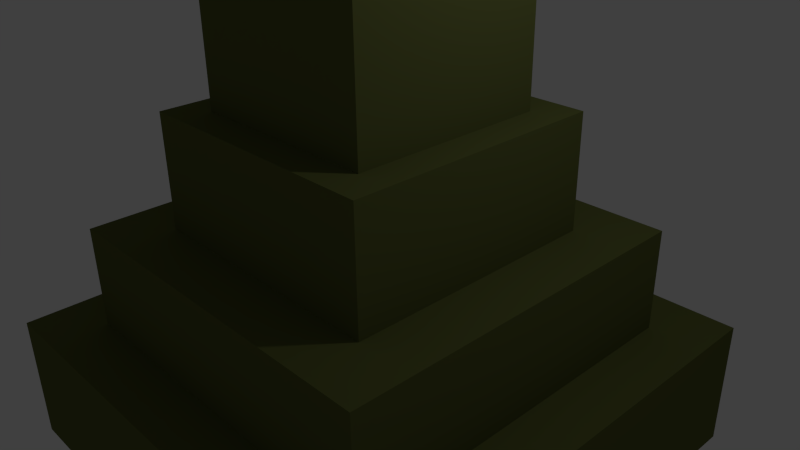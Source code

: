 # Source: Baum_B.blend  (saved by Blender 2.69.0; exported with 4.5.12 LTS)
import bpy
from mathutils import Matrix  # noqa: F401  (used for matrix-valued properties, if any)

bpy.ops.wm.read_factory_settings(use_empty=True)
scene = bpy.context.scene
scene.name = 'Scene'

# ---- collections
col_collection_1 = bpy.data.collections.new('Collection 1'); scene.collection.children.link(col_collection_1)

# ---- materials (node trees are filled in below, after node groups)
mat_material = bpy.data.materials.new('Material')
mat_material.alpha_threshold = 0.0
mat_material.use_transparent_shadow = False
mat_material.diffuse_color = (0.1221, 0.1384, 0.03955, 1.0)
mat_material.roughness = 0.5
mat_material.specular_intensity = 0.06
mat_material.line_color = (0.0, 0.0, 0.0, 1.0)
mat_material_001 = bpy.data.materials.new('Material.001')
mat_material_001.alpha_threshold = 0.0
mat_material_001.use_transparent_shadow = False
mat_material_001.diffuse_color = (0.02843, 0.01764, 0.005182, 1.0)
mat_material_001.roughness = 0.5
mat_material_001.specular_intensity = 0.06
mat_material_001.line_color = (0.0, 0.0, 0.0, 1.0)

# ---- material node trees

# ---- world
world_world = bpy.data.worlds.new('World'); scene.world = world_world
world_world.color = (0.05088, 0.05088, 0.05088)
world_world.use_sun_shadow = False
world_world.sun_shadow_jitter_overblur = 0.0
world_world.cycles.sampling_method = 'MANUAL'
world_world.cycles.sample_map_resolution = 256

# ---- cameras
cam_camera = bpy.data.cameras.new('Camera')
cam_camera.clip_end = 100.0
cam_camera.lens = 35.0
cam_camera.sensor_width = 32.0
cam_camera.sensor_height = 18.0
cam_camera.ortho_scale = 7.314
cam_camera.dof.focus_distance = 0.0
cam_camera.dof.aperture_fstop = 128.0

# ---- lights
light_lamp = bpy.data.lights.new('Lamp', 'POINT')
light_lamp.transmission_factor = 0.0
light_lamp.cutoff_distance = 30.0
light_lamp.energy = 100.0
light_lamp.shadow_buffer_clip_start = 1.001
light_lamp.shadow_soft_size = 0.1
light_lamp.shadow_maximum_resolution = 0.006
light_lamp.use_absolute_resolution = True
light_lamp.cycles.use_multiple_importance_sampling = False

# ---- meshes
me_cube_006 = bpy.data.meshes.new('Cube.006')
me_cube_006.from_pydata([(1.0, 1.0, -0.1775), (1.0, -1.0, -0.1775), (-1.0, -1.0, -0.1775), (-1.0, 1.0, -0.1775), (1.0, 1.0, 1.0), (1.0, -1.0, 1.0), (-1.0, -1.0, 1.0), (-1.0, 1.0, 1.0)], [], [(0, 1, 2, 3), (4, 7, 6, 5), (0, 4, 5, 1), (1, 5, 6, 2), (2, 6, 7, 3), (4, 0, 3, 7)])
me_cube_006.polygons.foreach_set('material_index', [1, 1, 1, 1, 1, 1])
me_cube_006.materials.append(mat_material)
me_cube_006.materials.append(mat_material_001)
me_cube_006.use_remesh_preserve_volume = False
me_cube_006.use_remesh_preserve_attributes = False
me_cube_006.use_mirror_vertex_groups = False
me_cube_006.update()
me_cube_005 = bpy.data.meshes.new('Cube.005')
me_cube_005.from_pydata([(1.0, 1.0, -1.0), (1.0, -1.0, -1.0), (-1.0, -1.0, -1.0), (-1.0, 1.0, -1.0), (1.0, 1.0, 1.0), (1.0, -1.0, 1.0), (-1.0, -1.0, 1.0), (-1.0, 1.0, 1.0)], [], [(0, 1, 2, 3), (4, 7, 6, 5), (0, 4, 5, 1), (1, 5, 6, 2), (2, 6, 7, 3), (4, 0, 3, 7)])
me_cube_005.materials.append(mat_material)
me_cube_005.use_remesh_preserve_volume = False
me_cube_005.use_remesh_preserve_attributes = False
me_cube_005.use_mirror_vertex_groups = False
me_cube_005.update()
me_cube_004 = bpy.data.meshes.new('Cube.004')
me_cube_004.from_pydata([(1.0, 1.0, -1.0), (1.0, -1.0, -1.0), (-1.0, -1.0, -1.0), (-1.0, 1.0, -1.0), (1.0, 1.0, 1.0), (1.0, -1.0, 1.0), (-1.0, -1.0, 1.0), (-1.0, 1.0, 1.0)], [], [(0, 1, 2, 3), (4, 7, 6, 5), (0, 4, 5, 1), (1, 5, 6, 2), (2, 6, 7, 3), (4, 0, 3, 7)])
me_cube_004.materials.append(mat_material)
me_cube_004.use_remesh_preserve_volume = False
me_cube_004.use_remesh_preserve_attributes = False
me_cube_004.use_mirror_vertex_groups = False
me_cube_004.update()
me_cube_003 = bpy.data.meshes.new('Cube.003')
me_cube_003.from_pydata([(1.0, 1.0, -1.0), (1.0, -1.0, -1.0), (-1.0, -1.0, -1.0), (-1.0, 1.0, -1.0), (1.0, 1.0, 1.0), (1.0, -1.0, 1.0), (-1.0, -1.0, 1.0), (-1.0, 1.0, 1.0)], [], [(0, 1, 2, 3), (4, 7, 6, 5), (0, 4, 5, 1), (1, 5, 6, 2), (2, 6, 7, 3), (4, 0, 3, 7)])
me_cube_003.materials.append(mat_material)
me_cube_003.use_remesh_preserve_volume = False
me_cube_003.use_remesh_preserve_attributes = False
me_cube_003.use_mirror_vertex_groups = False
me_cube_003.update()
me_cube_002 = bpy.data.meshes.new('Cube.002')
me_cube_002.from_pydata([(1.0, 1.0, -1.0), (1.0, -1.0, -1.0), (-1.0, -1.0, -1.0), (-1.0, 1.0, -1.0), (1.0, 1.0, 1.0), (1.0, -1.0, 1.0), (-1.0, -1.0, 1.0), (-1.0, 1.0, 1.0)], [], [(0, 1, 2, 3), (4, 7, 6, 5), (0, 4, 5, 1), (1, 5, 6, 2), (2, 6, 7, 3), (4, 0, 3, 7)])
me_cube_002.materials.append(mat_material)
me_cube_002.use_remesh_preserve_volume = False
me_cube_002.use_remesh_preserve_attributes = False
me_cube_002.use_mirror_vertex_groups = False
me_cube_002.update()
me_cube_001 = bpy.data.meshes.new('Cube.001')
me_cube_001.from_pydata([(1.0, 1.0, -1.0), (1.0, -1.0, -1.0), (-1.0, -1.0, -1.0), (-1.0, 1.0, -1.0), (1.0, 1.0, 1.0), (1.0, -1.0, 1.0), (-1.0, -1.0, 1.0), (-1.0, 1.0, 1.0)], [], [(0, 1, 2, 3), (4, 7, 6, 5), (0, 4, 5, 1), (1, 5, 6, 2), (2, 6, 7, 3), (4, 0, 3, 7)])
me_cube_001.materials.append(mat_material)
me_cube_001.use_remesh_preserve_volume = False
me_cube_001.use_remesh_preserve_attributes = False
me_cube_001.use_mirror_vertex_groups = False
me_cube_001.update()
me_cube = bpy.data.meshes.new('Cube')
me_cube.from_pydata([(1.0, 1.0, -0.1775), (1.0, -1.0, -0.1775), (-1.0, -1.0, -0.1775), (-1.0, 1.0, -0.1775), (1.0, 1.0, 1.0), (1.0, -1.0, 1.0), (-1.0, -1.0, 1.0), (-1.0, 1.0, 1.0)], [], [(0, 1, 2, 3), (4, 7, 6, 5), (0, 4, 5, 1), (1, 5, 6, 2), (2, 6, 7, 3), (4, 0, 3, 7)])
me_cube.materials.append(mat_material)
me_cube.use_remesh_preserve_volume = False
me_cube.use_remesh_preserve_attributes = False
me_cube.use_mirror_vertex_groups = False
me_cube.update()

# ---- objects
ob_cube_006 = bpy.data.objects.new('Cube.006', me_cube_006)
ob_cube_005 = bpy.data.objects.new('Cube.005', me_cube_005)
ob_cube_004 = bpy.data.objects.new('Cube.004', me_cube_004)
ob_cube_003 = bpy.data.objects.new('Cube.003', me_cube_003)
ob_cube_002 = bpy.data.objects.new('Cube.002', me_cube_002)
ob_cube_001 = bpy.data.objects.new('Cube.001', me_cube_001)
ob_cube = bpy.data.objects.new('Cube', me_cube)
ob_lamp = bpy.data.objects.new('Lamp', light_lamp)
ob_camera = bpy.data.objects.new('Camera', cam_camera)

# ---- transforms, parenting, visibility, modifiers, constraints
ob_cube_006.location = (0.0, 0.0, -4.72)
ob_cube_006.scale = (0.4955, 0.4955, 2.896)
ob_cube_006.lock_rotations_4d = False
ob_cube_006.empty_display_type = 'ARROWS'
ob_cube_006.lineart.crease_threshold = 0.0
ob_cube_005.location = (0.0, 0.0, 3.067)
ob_cube_005.scale = (0.6176, 0.6176, 3.61)
ob_cube_005.lock_rotations_4d = False
ob_cube_005.empty_display_type = 'ARROWS'
ob_cube_005.lineart.crease_threshold = 0.0
ob_cube_004.location = (0.0, 0.0, 1.306)
ob_cube_004.scale = (1.341, 1.341, 2.371)
ob_cube_004.lock_rotations_4d = False
ob_cube_004.empty_display_type = 'ARROWS'
ob_cube_004.lineart.crease_threshold = 0.0
ob_cube_003.location = (0.0, 0.0, 0.5798)
ob_cube_003.scale = (1.784, 1.784, 1.347)
ob_cube_003.lock_rotations_4d = False
ob_cube_003.empty_display_type = 'ARROWS'
ob_cube_003.lineart.crease_threshold = 0.0
ob_cube_002.location = (0.0, 0.0, -0.5322)
ob_cube_002.scale = (2.571, 2.571, 0.8799)
ob_cube_002.lock_rotations_4d = False
ob_cube_002.empty_display_type = 'ARROWS'
ob_cube_002.lineart.crease_threshold = 0.0
ob_cube_001.location = (0.0, 0.0, -1.999)
ob_cube_001.scale = (3.358, 3.358, 0.911)
ob_cube_001.lock_rotations_4d = False
ob_cube_001.empty_display_type = 'ARROWS'
ob_cube_001.lineart.crease_threshold = 0.0
ob_cube.location = (0.0, 0.0, -0.5053)
ob_cube.scale = (0.961, 0.961, 5.616)
ob_cube.lock_rotations_4d = False
ob_cube.empty_display_type = 'ARROWS'
ob_cube.lineart.crease_threshold = 0.0
ob_lamp.location = (4.076, 1.005, 5.904)
ob_lamp.rotation_euler = (0.6503, 0.05522, 1.866)
ob_lamp.lock_rotations_4d = False
ob_lamp.empty_display_type = 'ARROWS'
ob_lamp.color = (0.0, 0.0, 0.0, 0.0)
ob_lamp.lineart.crease_threshold = 0.0
ob_camera.location = (7.481, -6.508, 5.344)
ob_camera.rotation_euler = (1.109, 0.01082, 0.8149)
ob_camera.lock_rotations_4d = False
ob_camera.empty_display_type = 'ARROWS'
ob_camera.color = (0.0, 0.0, 0.0, 0.0)
ob_camera.display_type = 'WIRE'
ob_camera.lineart.crease_threshold = 0.0

# ---- collection membership
col_collection_1.objects.link(ob_cube_006)
col_collection_1.objects.link(ob_cube_005)
col_collection_1.objects.link(ob_cube_004)
col_collection_1.objects.link(ob_cube_003)
col_collection_1.objects.link(ob_cube_002)
col_collection_1.objects.link(ob_cube_001)
col_collection_1.objects.link(ob_cube)
col_collection_1.objects.link(ob_lamp)
col_collection_1.objects.link(ob_camera)

# ---- scene / render settings (as saved in the file)
scene.camera = ob_camera
scene.frame_start = 1; scene.frame_end = 250; scene.frame_set(1)
scene.render.engine = 'BLENDER_EEVEE_NEXT'
scene.render.image_settings.compression = 90
scene.render.resolution_percentage = 50
scene.render.dither_intensity = 0.0
scene.cycles.use_denoising = False
scene.cycles.samples = 10
scene.cycles.sampling_pattern = 'TABULATED_SOBOL'
scene.cycles.light_sampling_threshold = 0.0
scene.cycles.use_adaptive_sampling = False
scene.cycles.use_light_tree = False
scene.cycles.blur_glossy = 0.0
scene.cycles.volume_bounces = 1
scene.cycles.pixel_filter_type = 'GAUSSIAN'
scene.cycles.sample_clamp_indirect = 0.0
scene.view_settings.view_transform = 'Standard'
bpy.context.view_layer.update()
